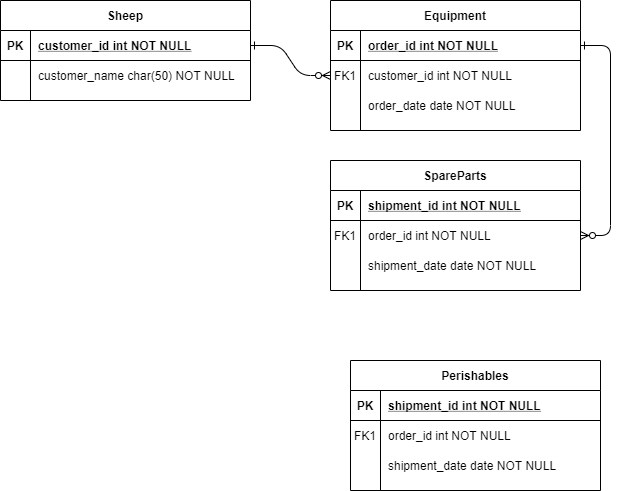

The diagram above was exported from draw.io. Its source (the exported page's mxGraphModel, read from the mxfile embedded in the PNG):
<mxGraphModel dx="918" dy="651" grid="1" gridSize="10" guides="1" tooltips="1" connect="1" arrows="1" fold="1" page="1" pageScale="1" pageWidth="850" pageHeight="1100" math="0" shadow="0" extFonts="Permanent Marker^https://fonts.googleapis.com/css?family=Permanent+Marker">
  <root>
    <mxCell id="0" />
    <mxCell id="1" parent="0" />
    <mxCell id="C-vyLk0tnHw3VtMMgP7b-1" value="" style="edgeStyle=entityRelationEdgeStyle;endArrow=ERzeroToMany;startArrow=ERone;endFill=1;startFill=0;" parent="1" source="C-vyLk0tnHw3VtMMgP7b-24" target="C-vyLk0tnHw3VtMMgP7b-6" edge="1">
      <mxGeometry width="100" height="100" relative="1" as="geometry">
        <mxPoint x="340" y="720" as="sourcePoint" />
        <mxPoint x="440" y="620" as="targetPoint" />
      </mxGeometry>
    </mxCell>
    <mxCell id="C-vyLk0tnHw3VtMMgP7b-12" value="" style="edgeStyle=entityRelationEdgeStyle;endArrow=ERzeroToMany;startArrow=ERone;endFill=1;startFill=0;" parent="1" source="C-vyLk0tnHw3VtMMgP7b-3" target="C-vyLk0tnHw3VtMMgP7b-17" edge="1">
      <mxGeometry width="100" height="100" relative="1" as="geometry">
        <mxPoint x="400" y="180" as="sourcePoint" />
        <mxPoint x="460" y="205" as="targetPoint" />
      </mxGeometry>
    </mxCell>
    <mxCell id="C-vyLk0tnHw3VtMMgP7b-2" value="Equipment" style="shape=table;startSize=30;container=1;collapsible=1;childLayout=tableLayout;fixedRows=1;rowLines=0;fontStyle=1;align=center;resizeLast=1;" parent="1" vertex="1">
      <mxGeometry x="450" y="120" width="250" height="130" as="geometry" />
    </mxCell>
    <mxCell id="C-vyLk0tnHw3VtMMgP7b-3" value="" style="shape=partialRectangle;collapsible=0;dropTarget=0;pointerEvents=0;fillColor=none;points=[[0,0.5],[1,0.5]];portConstraint=eastwest;top=0;left=0;right=0;bottom=1;" parent="C-vyLk0tnHw3VtMMgP7b-2" vertex="1">
      <mxGeometry y="30" width="250" height="30" as="geometry" />
    </mxCell>
    <mxCell id="C-vyLk0tnHw3VtMMgP7b-4" value="PK" style="shape=partialRectangle;overflow=hidden;connectable=0;fillColor=none;top=0;left=0;bottom=0;right=0;fontStyle=1;" parent="C-vyLk0tnHw3VtMMgP7b-3" vertex="1">
      <mxGeometry width="30" height="30" as="geometry" />
    </mxCell>
    <mxCell id="C-vyLk0tnHw3VtMMgP7b-5" value="order_id int NOT NULL " style="shape=partialRectangle;overflow=hidden;connectable=0;fillColor=none;top=0;left=0;bottom=0;right=0;align=left;spacingLeft=6;fontStyle=5;" parent="C-vyLk0tnHw3VtMMgP7b-3" vertex="1">
      <mxGeometry x="30" width="220" height="30" as="geometry" />
    </mxCell>
    <mxCell id="C-vyLk0tnHw3VtMMgP7b-6" value="" style="shape=partialRectangle;collapsible=0;dropTarget=0;pointerEvents=0;fillColor=none;points=[[0,0.5],[1,0.5]];portConstraint=eastwest;top=0;left=0;right=0;bottom=0;" parent="C-vyLk0tnHw3VtMMgP7b-2" vertex="1">
      <mxGeometry y="60" width="250" height="30" as="geometry" />
    </mxCell>
    <mxCell id="C-vyLk0tnHw3VtMMgP7b-7" value="FK1" style="shape=partialRectangle;overflow=hidden;connectable=0;fillColor=none;top=0;left=0;bottom=0;right=0;" parent="C-vyLk0tnHw3VtMMgP7b-6" vertex="1">
      <mxGeometry width="30" height="30" as="geometry" />
    </mxCell>
    <mxCell id="C-vyLk0tnHw3VtMMgP7b-8" value="customer_id int NOT NULL" style="shape=partialRectangle;overflow=hidden;connectable=0;fillColor=none;top=0;left=0;bottom=0;right=0;align=left;spacingLeft=6;" parent="C-vyLk0tnHw3VtMMgP7b-6" vertex="1">
      <mxGeometry x="30" width="220" height="30" as="geometry" />
    </mxCell>
    <mxCell id="C-vyLk0tnHw3VtMMgP7b-9" value="" style="shape=partialRectangle;collapsible=0;dropTarget=0;pointerEvents=0;fillColor=none;points=[[0,0.5],[1,0.5]];portConstraint=eastwest;top=0;left=0;right=0;bottom=0;" parent="C-vyLk0tnHw3VtMMgP7b-2" vertex="1">
      <mxGeometry y="90" width="250" height="30" as="geometry" />
    </mxCell>
    <mxCell id="C-vyLk0tnHw3VtMMgP7b-10" value="" style="shape=partialRectangle;overflow=hidden;connectable=0;fillColor=none;top=0;left=0;bottom=0;right=0;" parent="C-vyLk0tnHw3VtMMgP7b-9" vertex="1">
      <mxGeometry width="30" height="30" as="geometry" />
    </mxCell>
    <mxCell id="C-vyLk0tnHw3VtMMgP7b-11" value="order_date date NOT NULL" style="shape=partialRectangle;overflow=hidden;connectable=0;fillColor=none;top=0;left=0;bottom=0;right=0;align=left;spacingLeft=6;" parent="C-vyLk0tnHw3VtMMgP7b-9" vertex="1">
      <mxGeometry x="30" width="220" height="30" as="geometry" />
    </mxCell>
    <mxCell id="C-vyLk0tnHw3VtMMgP7b-13" value="SpareParts" style="shape=table;startSize=30;container=1;collapsible=1;childLayout=tableLayout;fixedRows=1;rowLines=0;fontStyle=1;align=center;resizeLast=1;" parent="1" vertex="1">
      <mxGeometry x="450" y="280" width="250" height="130" as="geometry" />
    </mxCell>
    <mxCell id="C-vyLk0tnHw3VtMMgP7b-14" value="" style="shape=partialRectangle;collapsible=0;dropTarget=0;pointerEvents=0;fillColor=none;points=[[0,0.5],[1,0.5]];portConstraint=eastwest;top=0;left=0;right=0;bottom=1;" parent="C-vyLk0tnHw3VtMMgP7b-13" vertex="1">
      <mxGeometry y="30" width="250" height="30" as="geometry" />
    </mxCell>
    <mxCell id="C-vyLk0tnHw3VtMMgP7b-15" value="PK" style="shape=partialRectangle;overflow=hidden;connectable=0;fillColor=none;top=0;left=0;bottom=0;right=0;fontStyle=1;" parent="C-vyLk0tnHw3VtMMgP7b-14" vertex="1">
      <mxGeometry width="30" height="30" as="geometry" />
    </mxCell>
    <mxCell id="C-vyLk0tnHw3VtMMgP7b-16" value="shipment_id int NOT NULL " style="shape=partialRectangle;overflow=hidden;connectable=0;fillColor=none;top=0;left=0;bottom=0;right=0;align=left;spacingLeft=6;fontStyle=5;" parent="C-vyLk0tnHw3VtMMgP7b-14" vertex="1">
      <mxGeometry x="30" width="220" height="30" as="geometry" />
    </mxCell>
    <mxCell id="C-vyLk0tnHw3VtMMgP7b-17" value="" style="shape=partialRectangle;collapsible=0;dropTarget=0;pointerEvents=0;fillColor=none;points=[[0,0.5],[1,0.5]];portConstraint=eastwest;top=0;left=0;right=0;bottom=0;" parent="C-vyLk0tnHw3VtMMgP7b-13" vertex="1">
      <mxGeometry y="60" width="250" height="30" as="geometry" />
    </mxCell>
    <mxCell id="C-vyLk0tnHw3VtMMgP7b-18" value="FK1" style="shape=partialRectangle;overflow=hidden;connectable=0;fillColor=none;top=0;left=0;bottom=0;right=0;" parent="C-vyLk0tnHw3VtMMgP7b-17" vertex="1">
      <mxGeometry width="30" height="30" as="geometry" />
    </mxCell>
    <mxCell id="C-vyLk0tnHw3VtMMgP7b-19" value="order_id int NOT NULL" style="shape=partialRectangle;overflow=hidden;connectable=0;fillColor=none;top=0;left=0;bottom=0;right=0;align=left;spacingLeft=6;" parent="C-vyLk0tnHw3VtMMgP7b-17" vertex="1">
      <mxGeometry x="30" width="220" height="30" as="geometry" />
    </mxCell>
    <mxCell id="C-vyLk0tnHw3VtMMgP7b-20" value="" style="shape=partialRectangle;collapsible=0;dropTarget=0;pointerEvents=0;fillColor=none;points=[[0,0.5],[1,0.5]];portConstraint=eastwest;top=0;left=0;right=0;bottom=0;" parent="C-vyLk0tnHw3VtMMgP7b-13" vertex="1">
      <mxGeometry y="90" width="250" height="30" as="geometry" />
    </mxCell>
    <mxCell id="C-vyLk0tnHw3VtMMgP7b-21" value="" style="shape=partialRectangle;overflow=hidden;connectable=0;fillColor=none;top=0;left=0;bottom=0;right=0;" parent="C-vyLk0tnHw3VtMMgP7b-20" vertex="1">
      <mxGeometry width="30" height="30" as="geometry" />
    </mxCell>
    <mxCell id="C-vyLk0tnHw3VtMMgP7b-22" value="shipment_date date NOT NULL" style="shape=partialRectangle;overflow=hidden;connectable=0;fillColor=none;top=0;left=0;bottom=0;right=0;align=left;spacingLeft=6;" parent="C-vyLk0tnHw3VtMMgP7b-20" vertex="1">
      <mxGeometry x="30" width="220" height="30" as="geometry" />
    </mxCell>
    <mxCell id="C-vyLk0tnHw3VtMMgP7b-23" value="Sheep" style="shape=table;startSize=30;container=1;collapsible=1;childLayout=tableLayout;fixedRows=1;rowLines=0;fontStyle=1;align=center;resizeLast=1;" parent="1" vertex="1">
      <mxGeometry x="120" y="120" width="250" height="100" as="geometry" />
    </mxCell>
    <mxCell id="C-vyLk0tnHw3VtMMgP7b-24" value="" style="shape=partialRectangle;collapsible=0;dropTarget=0;pointerEvents=0;fillColor=none;points=[[0,0.5],[1,0.5]];portConstraint=eastwest;top=0;left=0;right=0;bottom=1;" parent="C-vyLk0tnHw3VtMMgP7b-23" vertex="1">
      <mxGeometry y="30" width="250" height="30" as="geometry" />
    </mxCell>
    <mxCell id="C-vyLk0tnHw3VtMMgP7b-25" value="PK" style="shape=partialRectangle;overflow=hidden;connectable=0;fillColor=none;top=0;left=0;bottom=0;right=0;fontStyle=1;" parent="C-vyLk0tnHw3VtMMgP7b-24" vertex="1">
      <mxGeometry width="30" height="30" as="geometry" />
    </mxCell>
    <mxCell id="C-vyLk0tnHw3VtMMgP7b-26" value="customer_id int NOT NULL " style="shape=partialRectangle;overflow=hidden;connectable=0;fillColor=none;top=0;left=0;bottom=0;right=0;align=left;spacingLeft=6;fontStyle=5;" parent="C-vyLk0tnHw3VtMMgP7b-24" vertex="1">
      <mxGeometry x="30" width="220" height="30" as="geometry" />
    </mxCell>
    <mxCell id="C-vyLk0tnHw3VtMMgP7b-27" value="" style="shape=partialRectangle;collapsible=0;dropTarget=0;pointerEvents=0;fillColor=none;points=[[0,0.5],[1,0.5]];portConstraint=eastwest;top=0;left=0;right=0;bottom=0;" parent="C-vyLk0tnHw3VtMMgP7b-23" vertex="1">
      <mxGeometry y="60" width="250" height="30" as="geometry" />
    </mxCell>
    <mxCell id="C-vyLk0tnHw3VtMMgP7b-28" value="" style="shape=partialRectangle;overflow=hidden;connectable=0;fillColor=none;top=0;left=0;bottom=0;right=0;" parent="C-vyLk0tnHw3VtMMgP7b-27" vertex="1">
      <mxGeometry width="30" height="30" as="geometry" />
    </mxCell>
    <mxCell id="C-vyLk0tnHw3VtMMgP7b-29" value="customer_name char(50) NOT NULL" style="shape=partialRectangle;overflow=hidden;connectable=0;fillColor=none;top=0;left=0;bottom=0;right=0;align=left;spacingLeft=6;" parent="C-vyLk0tnHw3VtMMgP7b-27" vertex="1">
      <mxGeometry x="30" width="220" height="30" as="geometry" />
    </mxCell>
    <mxCell id="7YcZkxFLqVBwyxtasIlt-1" value="Perishables" style="shape=table;startSize=30;container=1;collapsible=1;childLayout=tableLayout;fixedRows=1;rowLines=0;fontStyle=1;align=center;resizeLast=1;" parent="1" vertex="1">
      <mxGeometry x="470" y="480" width="250" height="130" as="geometry" />
    </mxCell>
    <mxCell id="7YcZkxFLqVBwyxtasIlt-2" value="" style="shape=partialRectangle;collapsible=0;dropTarget=0;pointerEvents=0;fillColor=none;points=[[0,0.5],[1,0.5]];portConstraint=eastwest;top=0;left=0;right=0;bottom=1;" parent="7YcZkxFLqVBwyxtasIlt-1" vertex="1">
      <mxGeometry y="30" width="250" height="30" as="geometry" />
    </mxCell>
    <mxCell id="7YcZkxFLqVBwyxtasIlt-3" value="PK" style="shape=partialRectangle;overflow=hidden;connectable=0;fillColor=none;top=0;left=0;bottom=0;right=0;fontStyle=1;" parent="7YcZkxFLqVBwyxtasIlt-2" vertex="1">
      <mxGeometry width="30" height="30" as="geometry" />
    </mxCell>
    <mxCell id="7YcZkxFLqVBwyxtasIlt-4" value="shipment_id int NOT NULL " style="shape=partialRectangle;overflow=hidden;connectable=0;fillColor=none;top=0;left=0;bottom=0;right=0;align=left;spacingLeft=6;fontStyle=5;" parent="7YcZkxFLqVBwyxtasIlt-2" vertex="1">
      <mxGeometry x="30" width="220" height="30" as="geometry" />
    </mxCell>
    <mxCell id="7YcZkxFLqVBwyxtasIlt-5" value="" style="shape=partialRectangle;collapsible=0;dropTarget=0;pointerEvents=0;fillColor=none;points=[[0,0.5],[1,0.5]];portConstraint=eastwest;top=0;left=0;right=0;bottom=0;" parent="7YcZkxFLqVBwyxtasIlt-1" vertex="1">
      <mxGeometry y="60" width="250" height="30" as="geometry" />
    </mxCell>
    <mxCell id="7YcZkxFLqVBwyxtasIlt-6" value="FK1" style="shape=partialRectangle;overflow=hidden;connectable=0;fillColor=none;top=0;left=0;bottom=0;right=0;" parent="7YcZkxFLqVBwyxtasIlt-5" vertex="1">
      <mxGeometry width="30" height="30" as="geometry" />
    </mxCell>
    <mxCell id="7YcZkxFLqVBwyxtasIlt-7" value="order_id int NOT NULL" style="shape=partialRectangle;overflow=hidden;connectable=0;fillColor=none;top=0;left=0;bottom=0;right=0;align=left;spacingLeft=6;" parent="7YcZkxFLqVBwyxtasIlt-5" vertex="1">
      <mxGeometry x="30" width="220" height="30" as="geometry" />
    </mxCell>
    <mxCell id="7YcZkxFLqVBwyxtasIlt-8" value="" style="shape=partialRectangle;collapsible=0;dropTarget=0;pointerEvents=0;fillColor=none;points=[[0,0.5],[1,0.5]];portConstraint=eastwest;top=0;left=0;right=0;bottom=0;" parent="7YcZkxFLqVBwyxtasIlt-1" vertex="1">
      <mxGeometry y="90" width="250" height="30" as="geometry" />
    </mxCell>
    <mxCell id="7YcZkxFLqVBwyxtasIlt-9" value="" style="shape=partialRectangle;overflow=hidden;connectable=0;fillColor=none;top=0;left=0;bottom=0;right=0;" parent="7YcZkxFLqVBwyxtasIlt-8" vertex="1">
      <mxGeometry width="30" height="30" as="geometry" />
    </mxCell>
    <mxCell id="7YcZkxFLqVBwyxtasIlt-10" value="shipment_date date NOT NULL" style="shape=partialRectangle;overflow=hidden;connectable=0;fillColor=none;top=0;left=0;bottom=0;right=0;align=left;spacingLeft=6;" parent="7YcZkxFLqVBwyxtasIlt-8" vertex="1">
      <mxGeometry x="30" width="220" height="30" as="geometry" />
    </mxCell>
  </root>
</mxGraphModel>